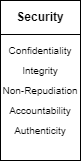

The diagram above was exported from draw.io. Its source (the exported page's mxGraphModel, read from the mxfile embedded in the PNG):
<mxGraphModel dx="1050" dy="637" grid="1" gridSize="10" guides="1" tooltips="1" connect="1" arrows="1" fold="1" page="1" pageScale="1" pageWidth="827" pageHeight="1169" math="0" shadow="0">
  <root>
    <mxCell id="_cMEJkciD_aqV913pfZD-0" />
    <mxCell id="_cMEJkciD_aqV913pfZD-1" parent="_cMEJkciD_aqV913pfZD-0" />
    <mxCell id="cZ0vHt0oVeqG0NVhwaIE-168" value="" style="rounded=0;whiteSpace=wrap;html=1;container=1;recursiveResize=0;collapsible=0;" parent="_cMEJkciD_aqV913pfZD-1" vertex="1">
      <mxGeometry x="460" y="520" width="80" height="160" as="geometry" />
    </mxCell>
    <mxCell id="cZ0vHt0oVeqG0NVhwaIE-169" value="Confidentiality" style="rounded=0;whiteSpace=wrap;html=1;strokeColor=none;fontSize=10;fillColor=none;" parent="cZ0vHt0oVeqG0NVhwaIE-168" vertex="1">
      <mxGeometry x="0.040000000000020464" y="40" width="80" height="20" as="geometry" />
    </mxCell>
    <mxCell id="cZ0vHt0oVeqG0NVhwaIE-170" value="Integrity" style="rounded=0;whiteSpace=wrap;html=1;strokeColor=none;fontSize=10;fillColor=none;" parent="cZ0vHt0oVeqG0NVhwaIE-168" vertex="1">
      <mxGeometry x="0.040000000000020464" y="60" width="80" height="20" as="geometry" />
    </mxCell>
    <mxCell id="cZ0vHt0oVeqG0NVhwaIE-171" value="Security" style="rounded=0;whiteSpace=wrap;html=1;fontStyle=1" parent="cZ0vHt0oVeqG0NVhwaIE-168" vertex="1">
      <mxGeometry width="80" height="34" as="geometry" />
    </mxCell>
    <mxCell id="cZ0vHt0oVeqG0NVhwaIE-172" value="Non-Repudiation" style="rounded=0;whiteSpace=wrap;html=1;strokeColor=none;fontSize=10;fillColor=none;" parent="_cMEJkciD_aqV913pfZD-1" vertex="1">
      <mxGeometry x="460.04" y="600" width="80" height="20" as="geometry" />
    </mxCell>
    <mxCell id="cZ0vHt0oVeqG0NVhwaIE-173" value="Accountability" style="rounded=0;whiteSpace=wrap;html=1;strokeColor=none;fontSize=10;fillColor=none;" parent="_cMEJkciD_aqV913pfZD-1" vertex="1">
      <mxGeometry x="460.04" y="620" width="80" height="20" as="geometry" />
    </mxCell>
    <mxCell id="cZ0vHt0oVeqG0NVhwaIE-174" value="Authenticity" style="rounded=0;whiteSpace=wrap;html=1;strokeColor=none;fontSize=10;fillColor=none;" parent="_cMEJkciD_aqV913pfZD-1" vertex="1">
      <mxGeometry x="460.04" y="640" width="80" height="20" as="geometry" />
    </mxCell>
  </root>
</mxGraphModel>